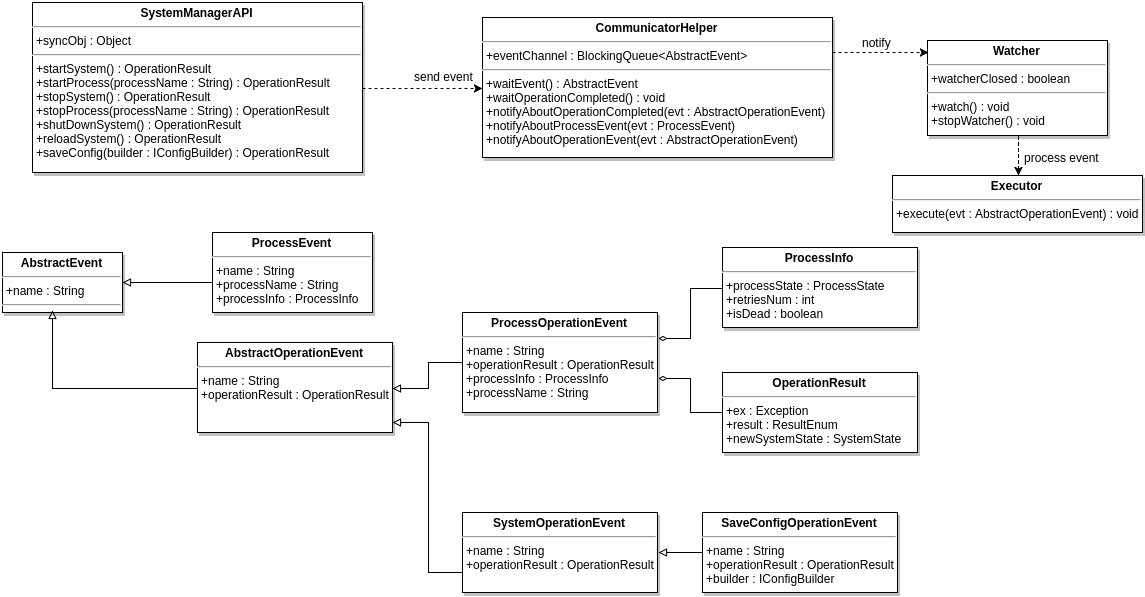

The diagram above was exported from draw.io. Its source (the exported page's mxGraphModel, read from the mxfile embedded in the PNG):
<mxGraphModel dx="1744" dy="778" grid="1" gridSize="10" guides="1" tooltips="1" connect="1" arrows="1" fold="1" page="0" pageScale="1.5" pageWidth="826" pageHeight="1169" background="#ffffff" math="0" shadow="0">
  <root>
    <mxCell id="0" style=";html=1;" />
    <mxCell id="1" style=";html=1;" parent="0" />
    <mxCell id="87" style="edgeStyle=orthogonalEdgeStyle;rounded=0;html=1;exitX=1;exitY=0.5;entryX=0;entryY=0.5;endArrow=classic;endFill=1;jettySize=auto;orthogonalLoop=1;dashed=1;" edge="1" parent="1" source="45" target="46">
      <mxGeometry relative="1" as="geometry" />
    </mxCell>
    <mxCell id="45" value="&lt;p style=&quot;margin: 0px ; margin-top: 4px ; text-align: center&quot;&gt;&lt;b&gt;SystemManagerAPI&lt;/b&gt;&lt;/p&gt;&lt;hr&gt;&lt;p style=&quot;margin: 0px ; margin-left: 4px&quot;&gt;+syncObj : Object&lt;br&gt;&lt;/p&gt;&lt;hr&gt;&lt;p style=&quot;margin: 0px ; margin-left: 4px&quot;&gt;+startSystem() : OperationResult&lt;/p&gt;&lt;p style=&quot;margin: 0px ; margin-left: 4px&quot;&gt;+startProcess(processName : String) :&amp;nbsp;&lt;span&gt;OperationResult&lt;/span&gt;&lt;/p&gt;&lt;p style=&quot;margin: 0px ; margin-left: 4px&quot;&gt;&lt;span&gt;+stopSystem() :&amp;nbsp;&lt;/span&gt;&lt;span&gt;OperationResult&lt;/span&gt;&lt;/p&gt;&lt;p style=&quot;margin: 0px ; margin-left: 4px&quot;&gt;&lt;span&gt;+stopProcess(processName : String) :&amp;nbsp;&lt;/span&gt;&lt;span&gt;OperationResult&lt;/span&gt;&lt;/p&gt;&lt;p style=&quot;margin: 0px ; margin-left: 4px&quot;&gt;&lt;span&gt;+shutDownSystem() :&amp;nbsp;&lt;/span&gt;&lt;span&gt;OperationResult&lt;/span&gt;&lt;/p&gt;&lt;p style=&quot;margin: 0px ; margin-left: 4px&quot;&gt;&lt;span&gt;+reloadSystem() :&amp;nbsp;&lt;/span&gt;&lt;span&gt;OperationResult&lt;/span&gt;&lt;/p&gt;&lt;p style=&quot;margin: 0px ; margin-left: 4px&quot;&gt;&lt;span&gt;+saveConfig(builder : IConfigBuilder) :&amp;nbsp;&lt;/span&gt;&lt;span&gt;OperationResult&lt;/span&gt;&lt;/p&gt;&lt;p style=&quot;margin: 0px ; margin-left: 4px&quot;&gt;&lt;span&gt;&lt;br&gt;&lt;/span&gt;&lt;/p&gt;" style="shadow=1;fillColor=#FFFFFF;gradientColor=none;verticalAlign=top;align=left;overflow=fill;fontSize=12;fontFamily=Helvetica;html=1" parent="1" vertex="1">
      <mxGeometry x="40" y="40" width="330" height="170" as="geometry" />
    </mxCell>
    <mxCell id="125" style="edgeStyle=orthogonalEdgeStyle;rounded=0;html=1;exitX=1;exitY=0.25;entryX=0.006;entryY=0.126;entryPerimeter=0;dashed=1;endArrow=classic;endFill=1;jettySize=auto;orthogonalLoop=1;" edge="1" parent="1" source="46" target="110">
      <mxGeometry relative="1" as="geometry" />
    </mxCell>
    <mxCell id="46" value="&lt;p style=&quot;margin: 0px ; margin-top: 4px ; text-align: center&quot;&gt;&lt;strong&gt;CommunicatorHelper&lt;/strong&gt;&lt;/p&gt;&lt;hr&gt;&lt;p style=&quot;margin: 0px ; margin-left: 4px&quot;&gt;+eventChannel : BlockingQueue&amp;lt;AbstractEvent&amp;gt;&lt;/p&gt;&lt;hr&gt;&lt;p style=&quot;margin: 0px ; margin-left: 4px&quot;&gt;+waitEvent() : AbstractEvent&lt;/p&gt;&lt;p style=&quot;margin: 0px ; margin-left: 4px&quot;&gt;+waitOperationCompleted() : void&lt;/p&gt;&lt;p style=&quot;margin: 0px ; margin-left: 4px&quot;&gt;+notifyAboutOperationCompleted(evt : AbstractOperationEvent)&lt;/p&gt;&lt;p style=&quot;margin: 0px ; margin-left: 4px&quot;&gt;+notifyAboutProcessEvent(evt :&amp;nbsp;ProcessEvent)&lt;/p&gt;&lt;p style=&quot;margin: 0px ; margin-left: 4px&quot;&gt;+notifyAboutOperationEvent(&lt;span&gt;evt : AbstractOperationEvent)&lt;/span&gt;&lt;/p&gt;&lt;p style=&quot;margin: 0px ; margin-left: 4px&quot;&gt;&lt;span&gt;&lt;br&gt;&lt;/span&gt;&lt;/p&gt;" style="shadow=1;fillColor=#FFFFFF;gradientColor=none;verticalAlign=top;align=left;overflow=fill;fontSize=12;fontFamily=Helvetica;html=1" parent="1" vertex="1">
      <mxGeometry x="490" y="55" width="350" height="140" as="geometry" />
    </mxCell>
    <mxCell id="88" value="&lt;p style=&quot;margin: 0px ; margin-top: 4px ; text-align: center&quot;&gt;&lt;b&gt;AbstractEvent&lt;/b&gt;&lt;/p&gt;&lt;hr&gt;&lt;p style=&quot;margin: 0px ; margin-left: 4px&quot;&gt;+name : String&lt;/p&gt;&lt;hr&gt;&lt;p style=&quot;margin: 0px ; margin-left: 4px&quot;&gt;&lt;br&gt;&lt;/p&gt;" style="shadow=1;fillColor=#FFFFFF;gradientColor=none;verticalAlign=top;align=left;overflow=fill;fontSize=12;fontFamily=Helvetica;html=1" vertex="1" parent="1">
      <mxGeometry x="10" y="290" width="120" height="60" as="geometry" />
    </mxCell>
    <mxCell id="102" style="edgeStyle=orthogonalEdgeStyle;rounded=0;html=1;exitX=0;exitY=0.5;entryX=1;entryY=0.5;endArrow=block;endFill=0;jettySize=auto;orthogonalLoop=1;" edge="1" parent="1" source="89" target="88">
      <mxGeometry relative="1" as="geometry">
        <Array as="points">
          <mxPoint x="220" y="320" />
        </Array>
      </mxGeometry>
    </mxCell>
    <mxCell id="89" value="&lt;p style=&quot;margin: 0px ; margin-top: 4px ; text-align: center&quot;&gt;&lt;b&gt;ProcessEvent&lt;/b&gt;&lt;/p&gt;&lt;hr&gt;&lt;p style=&quot;margin: 0px ; margin-left: 4px&quot;&gt;+name : String&lt;/p&gt;&lt;p style=&quot;margin: 0px ; margin-left: 4px&quot;&gt;+processName : String&lt;/p&gt;&lt;p style=&quot;margin: 0px ; margin-left: 4px&quot;&gt;+processInfo : ProcessInfo&lt;/p&gt;&lt;p style=&quot;margin: 0px ; margin-left: 4px&quot;&gt;&lt;br&gt;&lt;/p&gt;" style="shadow=1;fillColor=#FFFFFF;gradientColor=none;verticalAlign=top;align=left;overflow=fill;fontSize=12;fontFamily=Helvetica;html=1" vertex="1" parent="1">
      <mxGeometry x="220" y="270" width="160" height="80" as="geometry" />
    </mxCell>
    <mxCell id="103" style="edgeStyle=orthogonalEdgeStyle;rounded=0;html=1;exitX=0;exitY=0.5;entryX=0.417;entryY=0.983;entryPerimeter=0;endArrow=block;endFill=0;jettySize=auto;orthogonalLoop=1;" edge="1" parent="1" source="90" target="88">
      <mxGeometry relative="1" as="geometry" />
    </mxCell>
    <mxCell id="90" value="&lt;p style=&quot;margin: 0px ; margin-top: 4px ; text-align: center&quot;&gt;&lt;b&gt;AbstractOperationEvent&lt;/b&gt;&lt;/p&gt;&lt;hr&gt;&lt;p style=&quot;margin: 0px ; margin-left: 4px&quot;&gt;+name : String&lt;/p&gt;&lt;p style=&quot;margin: 0px ; margin-left: 4px&quot;&gt;+operationResult : OperationResult&lt;/p&gt;&lt;p style=&quot;margin: 0px ; margin-left: 4px&quot;&gt;&lt;br&gt;&lt;/p&gt;" style="shadow=1;fillColor=#FFFFFF;gradientColor=none;verticalAlign=top;align=left;overflow=fill;fontSize=12;fontFamily=Helvetica;html=1" vertex="1" parent="1">
      <mxGeometry x="205" y="380" width="195" height="90" as="geometry" />
    </mxCell>
    <mxCell id="104" style="edgeStyle=orthogonalEdgeStyle;rounded=0;html=1;exitX=0;exitY=0.5;entryX=1;entryY=0.5;endArrow=block;endFill=0;jettySize=auto;orthogonalLoop=1;" edge="1" parent="1" source="94" target="90">
      <mxGeometry relative="1" as="geometry" />
    </mxCell>
    <mxCell id="94" value="&lt;p style=&quot;margin: 0px ; margin-top: 4px ; text-align: center&quot;&gt;&lt;b&gt;ProcessOperationEvent&lt;/b&gt;&lt;/p&gt;&lt;hr&gt;&lt;p style=&quot;margin: 0px ; margin-left: 4px&quot;&gt;+name : String&lt;/p&gt;&lt;p style=&quot;margin: 0px ; margin-left: 4px&quot;&gt;+operationResult : OperationResult&lt;/p&gt;&lt;p style=&quot;margin: 0px ; margin-left: 4px&quot;&gt;+processInfo : ProcessInfo&lt;/p&gt;&lt;p style=&quot;margin: 0px ; margin-left: 4px&quot;&gt;+processName : String&lt;/p&gt;" style="shadow=1;fillColor=#FFFFFF;gradientColor=none;verticalAlign=top;align=left;overflow=fill;fontSize=12;fontFamily=Helvetica;html=1" vertex="1" parent="1">
      <mxGeometry x="470" y="350" width="195" height="100" as="geometry" />
    </mxCell>
    <mxCell id="107" style="edgeStyle=orthogonalEdgeStyle;rounded=0;html=1;exitX=0;exitY=0.75;entryX=1;entryY=0.889;entryPerimeter=0;endArrow=block;endFill=0;jettySize=auto;orthogonalLoop=1;" edge="1" parent="1" source="95" target="90">
      <mxGeometry relative="1" as="geometry" />
    </mxCell>
    <mxCell id="95" value="&lt;p style=&quot;margin: 0px ; margin-top: 4px ; text-align: center&quot;&gt;&lt;b&gt;SystemOperationEvent&lt;/b&gt;&lt;br&gt;&lt;/p&gt;&lt;hr&gt;&lt;p style=&quot;margin: 0px ; margin-left: 4px&quot;&gt;+name : String&lt;/p&gt;&lt;p style=&quot;margin: 0px ; margin-left: 4px&quot;&gt;+operationResult : OperationResult&lt;/p&gt;&lt;p style=&quot;margin: 0px ; margin-left: 4px&quot;&gt;&lt;br&gt;&lt;/p&gt;" style="shadow=1;fillColor=#FFFFFF;gradientColor=none;verticalAlign=top;align=left;overflow=fill;fontSize=12;fontFamily=Helvetica;html=1" vertex="1" parent="1">
      <mxGeometry x="470" y="550" width="195" height="80" as="geometry" />
    </mxCell>
    <mxCell id="109" style="edgeStyle=orthogonalEdgeStyle;rounded=0;html=1;exitX=0;exitY=0.5;entryX=1;entryY=0.5;endArrow=block;endFill=0;jettySize=auto;orthogonalLoop=1;" edge="1" parent="1" source="98" target="95">
      <mxGeometry relative="1" as="geometry" />
    </mxCell>
    <mxCell id="98" value="&lt;p style=&quot;margin: 0px ; margin-top: 4px ; text-align: center&quot;&gt;&lt;b&gt;SaveConfigOperationEvent&lt;/b&gt;&lt;/p&gt;&lt;hr&gt;&lt;p style=&quot;margin: 0px ; margin-left: 4px&quot;&gt;+name : String&lt;/p&gt;&lt;p style=&quot;margin: 0px ; margin-left: 4px&quot;&gt;+operationResult : OperationResult&lt;/p&gt;&lt;p style=&quot;margin: 0px ; margin-left: 4px&quot;&gt;+builder :&amp;nbsp;IConfigBuilder&lt;/p&gt;" style="shadow=1;fillColor=#FFFFFF;gradientColor=none;verticalAlign=top;align=left;overflow=fill;fontSize=12;fontFamily=Helvetica;html=1" vertex="1" parent="1">
      <mxGeometry x="710" y="550" width="195" height="80" as="geometry" />
    </mxCell>
    <mxCell id="116" style="edgeStyle=orthogonalEdgeStyle;rounded=0;html=1;exitX=0.5;exitY=1;dashed=1;endArrow=classic;endFill=1;jettySize=auto;orthogonalLoop=1;" edge="1" parent="1" source="110" target="114">
      <mxGeometry relative="1" as="geometry" />
    </mxCell>
    <mxCell id="110" value="&lt;p style=&quot;margin: 0px ; margin-top: 4px ; text-align: center&quot;&gt;&lt;b&gt;Watcher&lt;/b&gt;&lt;/p&gt;&lt;hr&gt;&lt;p style=&quot;margin: 0px ; margin-left: 4px&quot;&gt;+watcherClosed : boolean&lt;/p&gt;&lt;hr&gt;&lt;p style=&quot;margin: 0px ; margin-left: 4px&quot;&gt;+watch() : void&lt;/p&gt;&lt;p style=&quot;margin: 0px ; margin-left: 4px&quot;&gt;+stopWatcher() : void&lt;/p&gt;" style="shadow=1;fillColor=#FFFFFF;gradientColor=none;verticalAlign=top;align=left;overflow=fill;fontSize=12;fontFamily=Helvetica;html=1" vertex="1" parent="1">
      <mxGeometry x="935" y="78" width="180" height="95" as="geometry" />
    </mxCell>
    <mxCell id="114" value="&lt;p style=&quot;margin: 0px ; margin-top: 4px ; text-align: center&quot;&gt;&lt;b&gt;Executor&lt;/b&gt;&lt;/p&gt;&lt;hr&gt;&lt;p style=&quot;margin: 0px ; margin-left: 4px&quot;&gt;+execute(evt : AbstractOperationEvent) : void&lt;/p&gt;&lt;p style=&quot;margin: 0px ; margin-left: 4px&quot;&gt;&lt;br&gt;&lt;/p&gt;" style="shadow=1;fillColor=#FFFFFF;gradientColor=none;verticalAlign=top;align=left;overflow=fill;fontSize=12;fontFamily=Helvetica;html=1" vertex="1" parent="1">
      <mxGeometry x="900" y="213" width="250" height="57" as="geometry" />
    </mxCell>
    <mxCell id="117" value="send event" style="text;html=1;resizable=0;points=[];autosize=1;align=left;verticalAlign=top;spacingTop=-4;" vertex="1" parent="1">
      <mxGeometry x="420" y="105" width="70" height="20" as="geometry" />
    </mxCell>
    <mxCell id="126" value="notify" style="text;html=1;resizable=0;points=[];autosize=1;align=left;verticalAlign=top;spacingTop=-4;" vertex="1" parent="1">
      <mxGeometry x="868" y="71" width="40" height="20" as="geometry" />
    </mxCell>
    <mxCell id="127" value="process event" style="text;html=1;resizable=0;points=[];autosize=1;align=left;verticalAlign=top;spacingTop=-4;" vertex="1" parent="1">
      <mxGeometry x="1030" y="186" width="90" height="20" as="geometry" />
    </mxCell>
    <mxCell id="132" style="edgeStyle=orthogonalEdgeStyle;rounded=0;html=1;exitX=0;exitY=0.5;entryX=1;entryY=0.25;endArrow=diamondThin;endFill=0;jettySize=auto;orthogonalLoop=1;" edge="1" parent="1" source="129" target="94">
      <mxGeometry relative="1" as="geometry" />
    </mxCell>
    <mxCell id="129" value="&lt;p style=&quot;margin: 0px ; margin-top: 4px ; text-align: center&quot;&gt;&lt;b&gt;ProcessInfo&lt;/b&gt;&lt;/p&gt;&lt;hr&gt;&lt;p style=&quot;margin: 0px ; margin-left: 4px&quot;&gt;+processState : ProcessState&lt;/p&gt;&lt;p style=&quot;margin: 0px ; margin-left: 4px&quot;&gt;+retriesNum : int&lt;/p&gt;&lt;p style=&quot;margin: 0px ; margin-left: 4px&quot;&gt;+isDead : boolean&lt;/p&gt;&lt;p style=&quot;margin: 0px ; margin-left: 4px&quot;&gt;&lt;br&gt;&lt;/p&gt;" style="shadow=1;fillColor=#FFFFFF;gradientColor=none;verticalAlign=top;align=left;overflow=fill;fontSize=12;fontFamily=Helvetica;html=1" vertex="1" parent="1">
      <mxGeometry x="730" y="285" width="195" height="80" as="geometry" />
    </mxCell>
    <mxCell id="133" style="edgeStyle=orthogonalEdgeStyle;rounded=0;html=1;exitX=0;exitY=0.5;entryX=1.005;entryY=0.659;entryPerimeter=0;endArrow=diamondThin;endFill=0;jettySize=auto;orthogonalLoop=1;" edge="1" parent="1" source="130" target="94">
      <mxGeometry relative="1" as="geometry" />
    </mxCell>
    <mxCell id="130" value="&lt;p style=&quot;margin: 0px ; margin-top: 4px ; text-align: center&quot;&gt;&lt;b&gt;OperationResult&lt;/b&gt;&lt;/p&gt;&lt;hr&gt;&lt;p style=&quot;margin: 0px ; margin-left: 4px&quot;&gt;+ex : Exception&lt;/p&gt;&lt;p style=&quot;margin: 0px ; margin-left: 4px&quot;&gt;+result : ResultEnum&lt;/p&gt;&lt;p style=&quot;margin: 0px ; margin-left: 4px&quot;&gt;+newSystemState : SystemState&lt;/p&gt;&lt;p style=&quot;margin: 0px ; margin-left: 4px&quot;&gt;&lt;br&gt;&lt;/p&gt;" style="shadow=1;fillColor=#FFFFFF;gradientColor=none;verticalAlign=top;align=left;overflow=fill;fontSize=12;fontFamily=Helvetica;html=1" vertex="1" parent="1">
      <mxGeometry x="730" y="410" width="195" height="80" as="geometry" />
    </mxCell>
  </root>
</mxGraphModel>